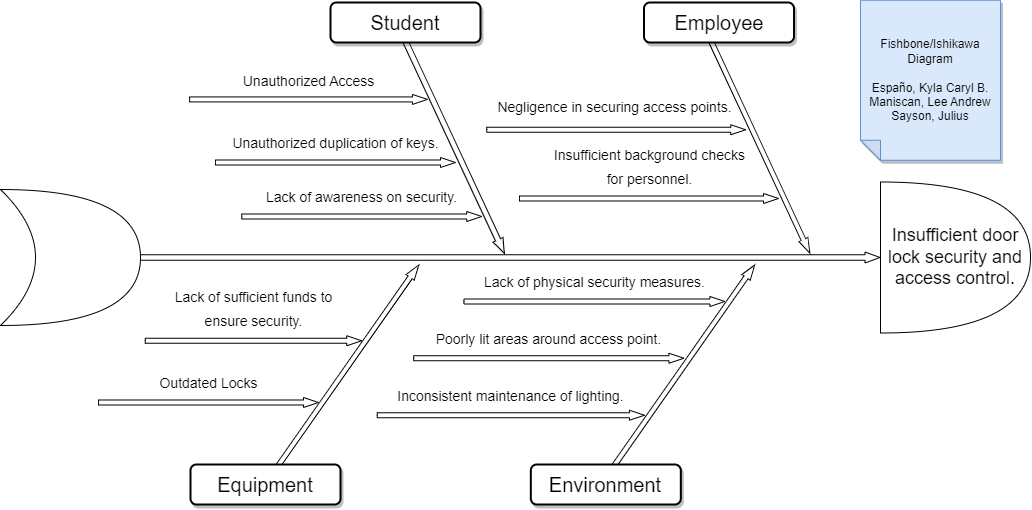

The diagram above was exported from draw.io. Its source (the exported page's mxGraphModel, read from the mxfile embedded in the PNG):
<mxGraphModel dx="1235" dy="614" grid="1" gridSize="10" guides="1" tooltips="1" connect="1" arrows="1" fold="1" page="1" pageScale="1.5" pageWidth="1169" pageHeight="826" background="none" math="0" shadow="0">
  <root>
    <mxCell id="0" style=";html=1;" />
    <mxCell id="1" style=";html=1;" parent="0" />
    <mxCell id="51hj9RlSOPF-Kkv4oWud-5" value="" style="html=1;shadow=0;dashed=0;align=center;verticalAlign=middle;shape=mxgraph.arrows2.arrow;dy=0.5;dx=15;direction=north;notch=0;rounded=0;strokeWidth=1;fontSize=20;rotation=35;" parent="1" vertex="1">
      <mxGeometry x="632.22" y="600.06" width="10" height="247.77" as="geometry" />
    </mxCell>
    <mxCell id="279d4c6e8b4f5ae2-3" value="" style="html=1;shadow=0;dashed=0;align=center;verticalAlign=middle;shape=mxgraph.arrows2.arrow;dy=0.5;dx=15;direction=north;notch=0;rounded=0;strokeWidth=1;fontSize=20;rotation=35;" parent="1" vertex="1">
      <mxGeometry x="967.7" y="600.06" width="10" height="249.12" as="geometry" />
    </mxCell>
    <mxCell id="279d4c6e8b4f5ae2-5" value="" style="html=1;shadow=0;dashed=0;align=center;verticalAlign=middle;shape=mxgraph.arrows2.arrow;dy=0.5;dx=15;direction=north;notch=0;rounded=0;strokeWidth=1;fontSize=20;rotation=90;" parent="1" vertex="1">
      <mxGeometry x="793.5" y="244.5" width="11" height="741" as="geometry" />
    </mxCell>
    <mxCell id="279d4c6e8b4f5ae2-6" value="" style="html=1;shadow=0;dashed=0;align=center;verticalAlign=middle;shape=mxgraph.arrows2.arrow;dy=0.5;dx=15;direction=north;notch=0;rounded=0;strokeWidth=1;fontSize=20;rotation=155;" parent="1" vertex="1">
      <mxGeometry x="737.58" y="382.1" width="11" height="240" as="geometry" />
    </mxCell>
    <mxCell id="279d4c6e8b4f5ae2-7" value="" style="html=1;shadow=0;dashed=0;align=center;verticalAlign=middle;shape=mxgraph.arrows2.arrow;dy=0.5;dx=15;direction=north;notch=0;rounded=0;strokeWidth=1;fontSize=20;rotation=155;" parent="1" vertex="1">
      <mxGeometry x="1043.53" y="381.89" width="10" height="240" as="geometry" />
    </mxCell>
    <mxCell id="279d4c6e8b4f5ae2-9" value="Student" style="rounded=1;whiteSpace=wrap;html=1;shadow=1;strokeWidth=2;fontSize=20;" parent="1" vertex="1">
      <mxGeometry x="620" y="360" width="150" height="40" as="geometry" />
    </mxCell>
    <mxCell id="279d4c6e8b4f5ae2-10" value="Employee" style="rounded=1;whiteSpace=wrap;html=1;shadow=1;strokeWidth=2;fontSize=20;" parent="1" vertex="1">
      <mxGeometry x="933.5" y="360" width="150" height="40" as="geometry" />
    </mxCell>
    <mxCell id="279d4c6e8b4f5ae2-12" value="Equipment" style="rounded=1;whiteSpace=wrap;html=1;shadow=1;strokeWidth=2;fontSize=20;" parent="1" vertex="1">
      <mxGeometry x="480" y="822" width="150" height="40" as="geometry" />
    </mxCell>
    <mxCell id="279d4c6e8b4f5ae2-13" value="Environment" style="rounded=1;whiteSpace=wrap;html=1;shadow=1;strokeWidth=2;fontSize=20;" parent="1" vertex="1">
      <mxGeometry x="820.3199999999999" y="822.0000000000001" width="150" height="40" as="geometry" />
    </mxCell>
    <mxCell id="279d4c6e8b4f5ae2-16" value="&lt;span style=&quot;font-size: 14px;&quot;&gt;Lack of awareness on security.&lt;br&gt;&lt;/span&gt;&lt;span style=&quot;font-size: 14px;&quot;&gt;&amp;nbsp;&lt;/span&gt;&lt;span style=&quot;font-size: 14px;&quot;&gt;&lt;br&gt;&lt;/span&gt;" style="html=1;shadow=0;dashed=0;align=center;verticalAlign=middle;shape=mxgraph.arrows2.arrow;dy=0.5;dx=15;direction=north;notch=0;rounded=0;strokeWidth=1;fontSize=20;rotation=90;horizontal=0;labelPosition=left;verticalLabelPosition=middle;" parent="1" vertex="1">
      <mxGeometry x="646.22" y="454" width="10" height="240" as="geometry" />
    </mxCell>
    <mxCell id="279d4c6e8b4f5ae2-17" value="&lt;font style=&quot;font-size: 14px;&quot;&gt;Insufficient background checks &lt;br&gt;for personnel.&lt;br&gt;&lt;br&gt;&lt;br&gt;&lt;/font&gt;" style="html=1;shadow=0;dashed=0;align=center;verticalAlign=middle;shape=mxgraph.arrows2.arrow;dy=0.5;dx=15;direction=north;notch=0;rounded=0;strokeWidth=1;fontSize=20;rotation=90;horizontal=0;labelPosition=left;verticalLabelPosition=middle;" parent="1" vertex="1">
      <mxGeometry x="933.5" y="426.5" width="10" height="259" as="geometry" />
    </mxCell>
    <mxCell id="279d4c6e8b4f5ae2-19" value="&lt;font style=&quot;font-size: 14px;&quot;&gt;Outdated Locks&lt;br&gt;&lt;br&gt;&lt;/font&gt;" style="html=1;shadow=0;dashed=0;align=center;verticalAlign=middle;shape=mxgraph.arrows2.arrow;dy=0.5;dx=15;direction=north;notch=0;rounded=0;strokeWidth=1;fontSize=20;rotation=90;horizontal=0;labelPosition=left;verticalLabelPosition=middle;" parent="1" vertex="1">
      <mxGeometry x="493" y="650" width="10" height="220" as="geometry" />
    </mxCell>
    <mxCell id="279d4c6e8b4f5ae2-20" value="&lt;font style=&quot;font-size: 14px;&quot;&gt;Poorly lit areas around access point.&lt;br&gt;&lt;br&gt;&lt;/font&gt;" style="html=1;shadow=0;dashed=0;align=center;verticalAlign=middle;shape=mxgraph.arrows2.arrow;dy=0.5;dx=15;direction=north;notch=0;rounded=0;strokeWidth=1;fontSize=20;rotation=90;horizontal=0;labelPosition=left;verticalLabelPosition=middle;" parent="1" vertex="1">
      <mxGeometry x="833.3" y="580.62" width="10" height="270.25" as="geometry" />
    </mxCell>
    <mxCell id="279d4c6e8b4f5ae2-22" value="&lt;font style=&quot;font-size: 14px;&quot;&gt;Unauthorized duplication of keys.&lt;br&gt;&lt;br&gt;&lt;/font&gt;" style="html=1;shadow=0;dashed=0;align=center;verticalAlign=middle;shape=mxgraph.arrows2.arrow;dy=0.5;dx=15;direction=north;notch=0;rounded=0;strokeWidth=1;fontSize=20;rotation=90;horizontal=0;labelPosition=left;verticalLabelPosition=middle;" parent="1" vertex="1">
      <mxGeometry x="620" y="400" width="10" height="240" as="geometry" />
    </mxCell>
    <mxCell id="279d4c6e8b4f5ae2-23" value="&lt;font style=&quot;font-size: 14px;&quot;&gt;&lt;div style=&quot;&quot;&gt;Negligence in securing access&amp;nbsp;points.&amp;nbsp;&lt;/div&gt;&lt;br&gt;&lt;/font&gt;" style="html=1;shadow=0;dashed=0;align=center;verticalAlign=middle;shape=mxgraph.arrows2.arrow;dy=0.5;dx=15;direction=north;notch=0;rounded=0;strokeWidth=1;fontSize=20;rotation=90;horizontal=0;labelPosition=left;verticalLabelPosition=middle;" parent="1" vertex="1">
      <mxGeometry x="900.75" y="357.75" width="10" height="259" as="geometry" />
    </mxCell>
    <mxCell id="279d4c6e8b4f5ae2-25" value="&lt;font style=&quot;font-size: 14px;&quot;&gt;Lack of sufficient funds to &lt;br&gt;ensure security.&lt;br&gt;&lt;br&gt;&lt;br&gt;&lt;/font&gt;" style="html=1;shadow=0;dashed=0;align=center;verticalAlign=middle;shape=mxgraph.arrows2.arrow;dy=0.5;dx=15;direction=north;notch=0;rounded=0;strokeWidth=1;fontSize=20;rotation=90;horizontal=0;labelPosition=left;verticalLabelPosition=middle;" parent="1" vertex="1">
      <mxGeometry x="538" y="590" width="10" height="216.5" as="geometry" />
    </mxCell>
    <mxCell id="279d4c6e8b4f5ae2-26" value="&lt;font style=&quot;font-size: 14px;&quot;&gt;Lack of physical security measures.&lt;br&gt;&lt;br style=&quot;border-color: var(--border-color);&quot;&gt;&lt;/font&gt;" style="html=1;shadow=0;dashed=0;align=center;verticalAlign=middle;shape=mxgraph.arrows2.arrow;dy=0.5;dx=15;direction=north;notch=0;rounded=0;strokeWidth=1;fontSize=20;rotation=90;horizontal=0;labelPosition=left;verticalLabelPosition=middle;" parent="1" vertex="1">
      <mxGeometry x="878.92" y="528.5" width="10" height="261" as="geometry" />
    </mxCell>
    <mxCell id="51hj9RlSOPF-Kkv4oWud-2" value="Fishbone/Ishikawa Diagram&lt;br&gt;&lt;br&gt;Españo, Kyla Caryl B.&lt;br&gt;Maniscan, Lee Andrew&lt;br&gt;Sayson, Julius" style="shape=note;whiteSpace=wrap;html=1;backgroundOutline=1;darkOpacity=0.05;fillColor=#dae8fc;strokeColor=#6c8ebf;fillStyle=solid;direction=west;gradientDirection=north;shadow=1;size=20;pointerEvents=1;" parent="1" vertex="1">
      <mxGeometry x="1150" y="357.75" width="140" height="160" as="geometry" />
    </mxCell>
    <mxCell id="51hj9RlSOPF-Kkv4oWud-7" value="&lt;font style=&quot;font-size: 14px;&quot;&gt;&lt;div style=&quot;&quot;&gt;Unauthorized Access&lt;br&gt;&lt;/div&gt;&lt;div style=&quot;&quot;&gt;&amp;nbsp;&lt;/div&gt;&lt;/font&gt;" style="html=1;shadow=0;dashed=0;align=center;verticalAlign=middle;shape=mxgraph.arrows2.arrow;dy=0.5;dx=15;direction=north;notch=0;rounded=0;strokeWidth=1;fontSize=20;rotation=90;horizontal=0;labelPosition=left;verticalLabelPosition=middle;" parent="1" vertex="1">
      <mxGeometry x="593" y="338" width="10" height="237.87" as="geometry" />
    </mxCell>
    <mxCell id="51hj9RlSOPF-Kkv4oWud-9" value="&lt;font style=&quot;font-size: 14px;&quot;&gt;Inconsistent maintenance of lighting.&lt;br&gt;&lt;br&gt;&lt;/font&gt;" style="html=1;shadow=0;dashed=0;align=center;verticalAlign=middle;shape=mxgraph.arrows2.arrow;dy=0.5;dx=15;direction=north;notch=0;rounded=0;strokeWidth=1;fontSize=20;rotation=90;horizontal=0;labelPosition=left;verticalLabelPosition=middle;" parent="1" vertex="1">
      <mxGeometry x="795.37" y="639.13" width="10" height="267.25" as="geometry" />
    </mxCell>
    <mxCell id="51hj9RlSOPF-Kkv4oWud-11" value="" style="shape=xor;whiteSpace=wrap;html=1;" parent="1" vertex="1">
      <mxGeometry x="290" y="547" width="140" height="136" as="geometry" />
    </mxCell>
    <mxCell id="Htpgfw0M9DKfNiynWFrE-5" value="&lt;span style=&quot;font-size: 18px;&quot;&gt;Insufficient door lock security and access control.&lt;/span&gt;" style="shape=or;whiteSpace=wrap;html=1;" vertex="1" parent="1">
      <mxGeometry x="1170" y="539.5" width="150" height="151" as="geometry" />
    </mxCell>
  </root>
</mxGraphModel>